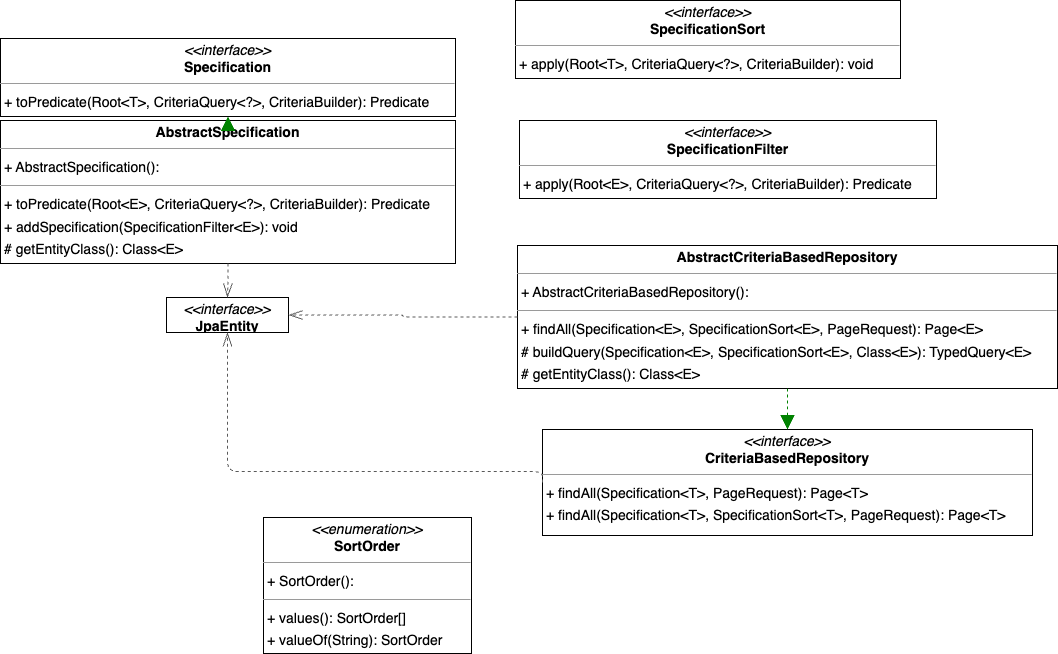

The diagram above was exported from draw.io. Its source (the exported page's mxGraphModel, read from the mxfile embedded in the PNG):
<mxGraphModel dx="1669" dy="1324" grid="1" gridSize="10" guides="1" tooltips="1" connect="1" arrows="1" fold="1" page="0" pageScale="1" pageWidth="850" pageHeight="1100" background="none" math="0" shadow="0">
  <root>
    <mxCell id="0" />
    <mxCell id="1" parent="0" />
    <mxCell id="2" value="&lt;p style=&quot;margin:0px;margin-top:4px;text-align:center;&quot;&gt;&lt;b&gt;AbstractCriteriaBasedRepository&lt;E&gt;&lt;/b&gt;&lt;/p&gt;&lt;hr size=&quot;1&quot;/&gt;&lt;p style=&quot;margin:0 0 0 4px;line-height:1.6;&quot;&gt;+ AbstractCriteriaBasedRepository(): &lt;/p&gt;&lt;hr size=&quot;1&quot;/&gt;&lt;p style=&quot;margin:0 0 0 4px;line-height:1.6;&quot;&gt;+ findAll(Specification&amp;lt;E&amp;gt;, SpecificationSort&amp;lt;E&amp;gt;, PageRequest): Page&amp;lt;E&amp;gt;&lt;br/&gt;# buildQuery(Specification&amp;lt;E&amp;gt;, SpecificationSort&amp;lt;E&amp;gt;, Class&amp;lt;E&amp;gt;): TypedQuery&amp;lt;E&amp;gt;&lt;br/&gt;# getEntityClass(): Class&amp;lt;E&amp;gt;&lt;/p&gt;" style="verticalAlign=top;align=left;overflow=fill;fontSize=14;fontFamily=Helvetica;html=1;rounded=0;shadow=0;comic=0;labelBackgroundColor=none;strokeWidth=1;" vertex="1" parent="1">
      <mxGeometry x="351" y="231" width="540" height="143" as="geometry" />
    </mxCell>
    <mxCell id="3" value="&lt;p style=&quot;margin:0px;margin-top:4px;text-align:center;&quot;&gt;&lt;b&gt;AbstractSpecification&lt;E&gt;&lt;/b&gt;&lt;/p&gt;&lt;hr size=&quot;1&quot;/&gt;&lt;p style=&quot;margin:0 0 0 4px;line-height:1.6;&quot;&gt;+ AbstractSpecification(): &lt;/p&gt;&lt;hr size=&quot;1&quot;/&gt;&lt;p style=&quot;margin:0 0 0 4px;line-height:1.6;&quot;&gt;+ toPredicate(Root&amp;lt;E&amp;gt;, CriteriaQuery&amp;lt;?&amp;gt;, CriteriaBuilder): Predicate&lt;br/&gt;+ addSpecification(SpecificationFilter&amp;lt;E&amp;gt;): void&lt;br/&gt;# getEntityClass(): Class&amp;lt;E&amp;gt;&lt;/p&gt;" style="verticalAlign=top;align=left;overflow=fill;fontSize=14;fontFamily=Helvetica;html=1;rounded=0;shadow=0;comic=0;labelBackgroundColor=none;strokeWidth=1;" vertex="1" parent="1">
      <mxGeometry x="-166" y="106" width="455" height="143" as="geometry" />
    </mxCell>
    <mxCell id="4" value="&lt;p style=&quot;margin:0px;margin-top:4px;text-align:center;&quot;&gt;&lt;i&gt;&amp;lt;&amp;lt;interface&amp;gt;&amp;gt;&lt;/i&gt;&lt;br/&gt;&lt;b&gt;CriteriaBasedRepository&lt;T&gt;&lt;/b&gt;&lt;/p&gt;&lt;hr size=&quot;1&quot;/&gt;&lt;p style=&quot;margin:0 0 0 4px;line-height:1.6;&quot;&gt;+ findAll(Specification&amp;lt;T&amp;gt;, PageRequest): Page&amp;lt;T&amp;gt;&lt;br/&gt;+ findAll(Specification&amp;lt;T&amp;gt;, SpecificationSort&amp;lt;T&amp;gt;, PageRequest): Page&amp;lt;T&amp;gt;&lt;/p&gt;" style="verticalAlign=top;align=left;overflow=fill;fontSize=14;fontFamily=Helvetica;html=1;rounded=0;shadow=0;comic=0;labelBackgroundColor=none;strokeWidth=1;" vertex="1" parent="1">
      <mxGeometry x="376" y="415" width="490" height="106" as="geometry" />
    </mxCell>
    <mxCell id="5" value="&lt;p style=&quot;margin:0px;margin-top:4px;text-align:center;&quot;&gt;&lt;i&gt;&amp;lt;&amp;lt;interface&amp;gt;&amp;gt;&lt;/i&gt;&lt;br/&gt;&lt;b&gt;JpaEntity&lt;/b&gt;&lt;/p&gt;&lt;hr size=&quot;1&quot;/&gt;" style="verticalAlign=top;align=left;overflow=fill;fontSize=14;fontFamily=Helvetica;html=1;rounded=0;shadow=0;comic=0;labelBackgroundColor=none;strokeWidth=1;" vertex="1" parent="1">
      <mxGeometry y="283" width="122" height="35" as="geometry" />
    </mxCell>
    <mxCell id="6" value="&lt;p style=&quot;margin:0px;margin-top:4px;text-align:center;&quot;&gt;&lt;i&gt;&amp;lt;&amp;lt;enumeration&amp;gt;&amp;gt;&lt;/i&gt;&lt;br/&gt;&lt;b&gt;SortOrder&lt;/b&gt;&lt;/p&gt;&lt;hr size=&quot;1&quot;/&gt;&lt;p style=&quot;margin:0 0 0 4px;line-height:1.6;&quot;&gt;+ SortOrder(): &lt;/p&gt;&lt;hr size=&quot;1&quot;/&gt;&lt;p style=&quot;margin:0 0 0 4px;line-height:1.6;&quot;&gt;+ values(): SortOrder[]&lt;br/&gt;+ valueOf(String): SortOrder&lt;/p&gt;" style="verticalAlign=top;align=left;overflow=fill;fontSize=14;fontFamily=Helvetica;html=1;rounded=0;shadow=0;comic=0;labelBackgroundColor=none;strokeWidth=1;" vertex="1" parent="1">
      <mxGeometry x="97" y="503" width="208" height="136" as="geometry" />
    </mxCell>
    <mxCell id="7" value="&lt;p style=&quot;margin:0px;margin-top:4px;text-align:center;&quot;&gt;&lt;i&gt;&amp;lt;&amp;lt;interface&amp;gt;&amp;gt;&lt;/i&gt;&lt;br/&gt;&lt;b&gt;Specification&lt;T&gt;&lt;/b&gt;&lt;/p&gt;&lt;hr size=&quot;1&quot;/&gt;&lt;p style=&quot;margin:0 0 0 4px;line-height:1.6;&quot;&gt;+ toPredicate(Root&amp;lt;T&amp;gt;, CriteriaQuery&amp;lt;?&amp;gt;, CriteriaBuilder): Predicate&lt;/p&gt;" style="verticalAlign=top;align=left;overflow=fill;fontSize=14;fontFamily=Helvetica;html=1;rounded=0;shadow=0;comic=0;labelBackgroundColor=none;strokeWidth=1;" vertex="1" parent="1">
      <mxGeometry x="-166" y="24" width="455" height="78" as="geometry" />
    </mxCell>
    <mxCell id="8" value="&lt;p style=&quot;margin:0px;margin-top:4px;text-align:center;&quot;&gt;&lt;i&gt;&amp;lt;&amp;lt;interface&amp;gt;&amp;gt;&lt;/i&gt;&lt;br/&gt;&lt;b&gt;SpecificationFilter&lt;E&gt;&lt;/b&gt;&lt;/p&gt;&lt;hr size=&quot;1&quot;/&gt;&lt;p style=&quot;margin:0 0 0 4px;line-height:1.6;&quot;&gt;+ apply(Root&amp;lt;E&amp;gt;, CriteriaQuery&amp;lt;?&amp;gt;, CriteriaBuilder): Predicate&lt;/p&gt;" style="verticalAlign=top;align=left;overflow=fill;fontSize=14;fontFamily=Helvetica;html=1;rounded=0;shadow=0;comic=0;labelBackgroundColor=none;strokeWidth=1;" vertex="1" parent="1">
      <mxGeometry x="353" y="106" width="417" height="78" as="geometry" />
    </mxCell>
    <mxCell id="9" value="&lt;p style=&quot;margin:0px;margin-top:4px;text-align:center;&quot;&gt;&lt;i&gt;&amp;lt;&amp;lt;interface&amp;gt;&amp;gt;&lt;/i&gt;&lt;br/&gt;&lt;b&gt;SpecificationSort&lt;T&gt;&lt;/b&gt;&lt;/p&gt;&lt;hr size=&quot;1&quot;/&gt;&lt;p style=&quot;margin:0 0 0 4px;line-height:1.6;&quot;&gt;+ apply(Root&amp;lt;T&amp;gt;, CriteriaQuery&amp;lt;?&amp;gt;, CriteriaBuilder): void&lt;/p&gt;" style="verticalAlign=top;align=left;overflow=fill;fontSize=14;fontFamily=Helvetica;html=1;rounded=0;shadow=0;comic=0;labelBackgroundColor=none;strokeWidth=1;" vertex="1" parent="1">
      <mxGeometry x="349" y="-14" width="385" height="78" as="geometry" />
    </mxCell>
    <mxCell id="10" value="" style="html=1;rounded=1;edgeStyle=orthogonalEdgeStyle;dashed=1;startArrow=none;endArrow=block;endSize=12;strokeColor=#008200;exitX=0.500;exitY=1.000;exitDx=0;exitDy=0;entryX=0.500;entryY=0.000;entryDx=0;entryDy=0;" edge="1" source="2" target="4" parent="1">
      <mxGeometry width="50" height="50" relative="1" as="geometry">
        <Array as="points" />
      </mxGeometry>
    </mxCell>
    <mxCell id="11" value="" style="html=1;rounded=1;edgeStyle=orthogonalEdgeStyle;dashed=1;startArrow=none;endArrow=openThin;endSize=12;strokeColor=#595959;exitX=0.000;exitY=0.500;exitDx=0;exitDy=0;entryX=1.000;entryY=0.500;entryDx=0;entryDy=0;" edge="1" source="2" target="5" parent="1">
      <mxGeometry width="50" height="50" relative="1" as="geometry">
        <Array as="points" />
      </mxGeometry>
    </mxCell>
    <mxCell id="12" value="" style="html=1;rounded=1;edgeStyle=orthogonalEdgeStyle;dashed=1;startArrow=none;endArrow=openThin;endSize=12;strokeColor=#595959;exitX=0.500;exitY=1.000;exitDx=0;exitDy=0;entryX=0.500;entryY=0.002;entryDx=0;entryDy=0;" edge="1" source="3" target="5" parent="1">
      <mxGeometry width="50" height="50" relative="1" as="geometry">
        <Array as="points" />
      </mxGeometry>
    </mxCell>
    <mxCell id="13" value="" style="html=1;rounded=1;edgeStyle=orthogonalEdgeStyle;dashed=1;startArrow=none;endArrow=block;endSize=12;strokeColor=#008200;exitX=0.500;exitY=0.000;exitDx=0;exitDy=0;entryX=0.500;entryY=1.001;entryDx=0;entryDy=0;" edge="1" source="3" target="7" parent="1">
      <mxGeometry width="50" height="50" relative="1" as="geometry">
        <Array as="points" />
      </mxGeometry>
    </mxCell>
    <mxCell id="14" value="" style="html=1;rounded=1;edgeStyle=orthogonalEdgeStyle;dashed=1;startArrow=none;endArrow=openThin;endSize=12;strokeColor=#595959;exitX=0.000;exitY=0.500;exitDx=0;exitDy=0;entryX=0.500;entryY=1.001;entryDx=0;entryDy=0;" edge="1" source="4" target="5" parent="1">
      <mxGeometry width="50" height="50" relative="1" as="geometry">
        <Array as="points">
          <mxPoint x="61" y="457" />
        </Array>
      </mxGeometry>
    </mxCell>
  </root>
</mxGraphModel>